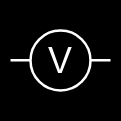

The diagram above was exported from draw.io. Its source (the exported page's mxGraphModel, read from the mxfile embedded in the PNG):
<mxGraphModel dx="1674" dy="843" grid="1" gridSize="10" guides="1" tooltips="1" connect="1" arrows="1" fold="1" page="1" pageScale="1" pageWidth="1169" pageHeight="827" math="0" shadow="0">
  <root>
    <mxCell id="0" />
    <mxCell id="1" parent="0" />
    <mxCell id="9rrzG-mX_IcG_RNnmx6r-1" value="" style="whiteSpace=wrap;html=1;aspect=fixed;fillColor=#000000;" vertex="1" parent="1">
      <mxGeometry x="525" y="354" width="120" height="120" as="geometry" />
    </mxCell>
    <mxCell id="9rrzG-mX_IcG_RNnmx6r-2" value="" style="ellipse;whiteSpace=wrap;html=1;aspect=fixed;fillColor=none;strokeWidth=2.5;strokeColor=white" vertex="1" parent="1">
      <mxGeometry x="555" y="384" width="60" height="60" as="geometry" />
    </mxCell>
    <mxCell id="9rrzG-mX_IcG_RNnmx6r-3" value="&lt;font style=&quot;font-size: 36px;&quot;&gt;V&lt;/font&gt;" style="text;html=1;align=center;verticalAlign=middle;whiteSpace=wrap;rounded=0;fontColor=white" vertex="1" parent="1">
      <mxGeometry x="555" y="401.5" width="60" height="25" as="geometry" />
    </mxCell>
    <mxCell id="9rrzG-mX_IcG_RNnmx6r-4" value="" style="endArrow=none;html=1;rounded=0;strokeWidth=2.5;strokeColor=white;exitX=1;exitY=0.5;exitDx=0;exitDy=0;" edge="1" parent="1">
      <mxGeometry width="50" height="50" relative="1" as="geometry">
        <mxPoint x="615" y="413.76" as="sourcePoint" />
        <mxPoint x="635" y="413.76" as="targetPoint" />
      </mxGeometry>
    </mxCell>
    <mxCell id="9rrzG-mX_IcG_RNnmx6r-5" value="" style="endArrow=none;html=1;rounded=0;strokeWidth=2.5;strokeColor=white;exitX=1;exitY=0.5;exitDx=0;exitDy=0;" edge="1" parent="1">
      <mxGeometry width="50" height="50" relative="1" as="geometry">
        <mxPoint x="535" y="413.76" as="sourcePoint" />
        <mxPoint x="555" y="413.76" as="targetPoint" />
      </mxGeometry>
    </mxCell>
  </root>
</mxGraphModel>